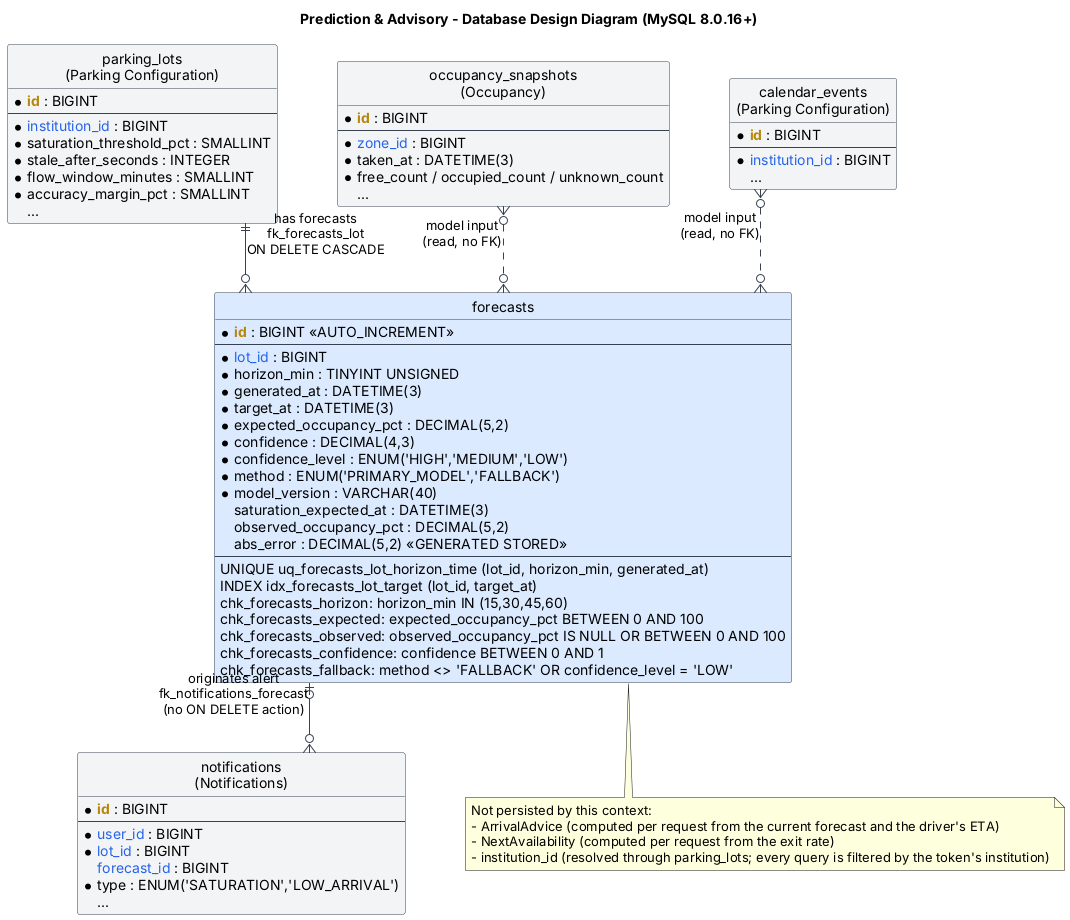

The diagram above was rendered by PlantUML. Its source (embedded in the PNG):
@startuml PredictionAdvisoryDatabaseDesignDiagram
title Prediction & Advisory - Database Design Diagram (MySQL 8.0.16+)

skinparam shadowing false
skinparam defaultFontName "Segoe UI"
skinparam linetype ortho
skinparam nodesep 60
skinparam ranksep 70
skinparam class {
  BackgroundColor White
  BorderColor #374151
  ArrowColor #374151
}
hide circle
hide methods

!define PK(x) <b><color:#B8860B>x</color></b>
!define FK(x) <color:#2563EB>x</color>

' ---------------------------------------------------------------------
' Table owned by Prediction & Advisory
' ---------------------------------------------------------------------
entity "forecasts" as forecasts #DBEAFE {
  * PK(id) : BIGINT <<AUTO_INCREMENT>>
  --
  * FK(lot_id) : BIGINT
  * horizon_min : TINYINT UNSIGNED
  * generated_at : DATETIME(3)
  * target_at : DATETIME(3)
  * expected_occupancy_pct : DECIMAL(5,2)
  * confidence : DECIMAL(4,3)
  * confidence_level : ENUM('HIGH','MEDIUM','LOW')
  * method : ENUM('PRIMARY_MODEL','FALLBACK')
  * model_version : VARCHAR(40)
  saturation_expected_at : DATETIME(3)
  observed_occupancy_pct : DECIMAL(5,2)
  abs_error : DECIMAL(5,2) <<GENERATED STORED>>
  --
  UNIQUE uq_forecasts_lot_horizon_time (lot_id, horizon_min, generated_at)
  INDEX idx_forecasts_lot_target (lot_id, target_at)
  chk_forecasts_horizon: horizon_min IN (15,30,45,60)
  chk_forecasts_expected: expected_occupancy_pct BETWEEN 0 AND 100
  chk_forecasts_observed: observed_occupancy_pct IS NULL OR BETWEEN 0 AND 100
  chk_forecasts_confidence: confidence BETWEEN 0 AND 1
  chk_forecasts_fallback: method <> 'FALLBACK' OR confidence_level = 'LOW'
}

' ---------------------------------------------------------------------
' Tables owned by other bounded contexts (shown only as references)
' ---------------------------------------------------------------------
entity "parking_lots\n(Parking Configuration)" as parking_lots #F3F4F6 {
  * PK(id) : BIGINT
  --
  * FK(institution_id) : BIGINT
  * saturation_threshold_pct : SMALLINT
  * stale_after_seconds : INTEGER
  * flow_window_minutes : SMALLINT
  * accuracy_margin_pct : SMALLINT
  ...
}

entity "notifications\n(Notifications)" as notifications #F3F4F6 {
  * PK(id) : BIGINT
  --
  * FK(user_id) : BIGINT
  * FK(lot_id) : BIGINT
  FK(forecast_id) : BIGINT
  * type : ENUM('SATURATION','LOW_ARRIVAL')
  ...
}

entity "occupancy_snapshots\n(Occupancy)" as occupancy_snapshots #F3F4F6 {
  * PK(id) : BIGINT
  --
  * FK(zone_id) : BIGINT
  * taken_at : DATETIME(3)
  * free_count / occupied_count / unknown_count
  ...
}

entity "calendar_events\n(Parking Configuration)" as calendar_events #F3F4F6 {
  * PK(id) : BIGINT
  --
  * FK(institution_id) : BIGINT
  ...
}

' ---------------------------------------------------------------------
' Relationships
' ---------------------------------------------------------------------
parking_lots ||--o{ forecasts : "has forecasts\nfk_forecasts_lot\nON DELETE CASCADE"
forecasts |o--o{ notifications : "originates alert\nfk_notifications_forecast\n(no ON DELETE action)"

occupancy_snapshots }o..o{ forecasts : "model input\n(read, no FK)"
calendar_events }o..o{ forecasts : "model input\n(read, no FK)"

note bottom of forecasts
  Not persisted by this context:
  - ArrivalAdvice (computed per request from the current forecast and the driver's ETA)
  - NextAvailability (computed per request from the exit rate)
  - institution_id (resolved through parking_lots; every query is filtered by the token's institution)
end note
@enduml